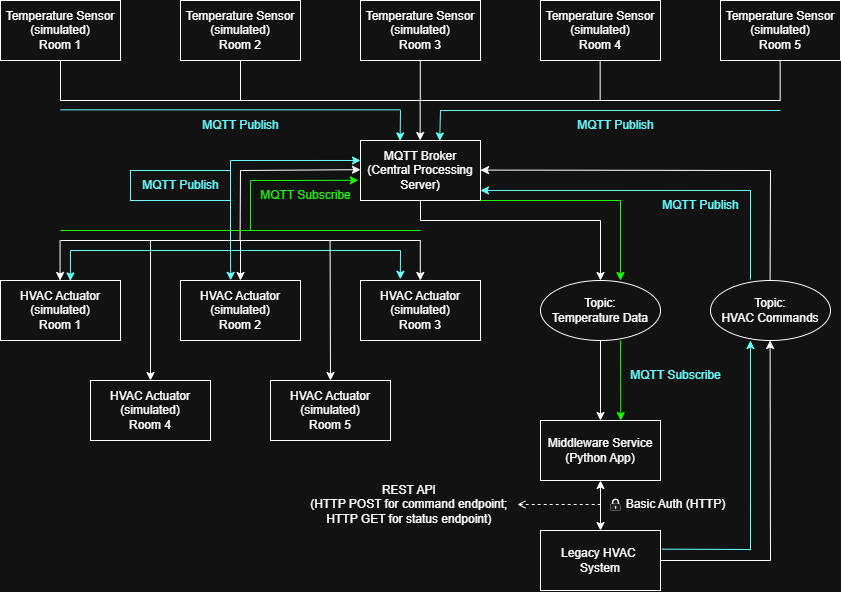

The diagram above was exported from draw.io. Its source (the exported page's mxGraphModel, read from the mxfile embedded in the PNG):
<mxGraphModel dx="1188" dy="626" grid="1" gridSize="10" guides="1" tooltips="1" connect="1" arrows="1" fold="1" page="1" pageScale="1" pageWidth="850" pageHeight="1100" math="0" shadow="0">
  <root>
    <mxCell id="0" />
    <mxCell id="1" parent="0" />
    <mxCell id="r99kiLx7RbcynFJMbjrC-1" value="Temperature Sensor &lt;span style=&quot;background-color: transparent; color: light-dark(rgb(0, 0, 0), rgb(255, 255, 255));&quot;&gt;(simulated)&lt;/span&gt;&lt;div&gt;Room 1&lt;/div&gt;" style="rounded=0;whiteSpace=wrap;html=1;" parent="1" vertex="1">
      <mxGeometry y="40" width="120" height="60" as="geometry" />
    </mxCell>
    <mxCell id="r99kiLx7RbcynFJMbjrC-6" value="MQTT Broker&lt;div&gt;(Central Processing Server)&lt;/div&gt;" style="rounded=0;whiteSpace=wrap;html=1;" parent="1" vertex="1">
      <mxGeometry x="360" y="180" width="120" height="60" as="geometry" />
    </mxCell>
    <mxCell id="r99kiLx7RbcynFJMbjrC-7" value="HVAC Actuator (simulated)&lt;div&gt;Room 1&lt;/div&gt;" style="rounded=0;whiteSpace=wrap;html=1;" parent="1" vertex="1">
      <mxGeometry y="320" width="120" height="60" as="geometry" />
    </mxCell>
    <mxCell id="r99kiLx7RbcynFJMbjrC-8" value="HVAC Actuator (simulated)&lt;div&gt;Room 2&lt;/div&gt;" style="rounded=0;whiteSpace=wrap;html=1;" parent="1" vertex="1">
      <mxGeometry x="180" y="320" width="120" height="60" as="geometry" />
    </mxCell>
    <mxCell id="r99kiLx7RbcynFJMbjrC-9" value="HVAC Actuator (simulated)&lt;div&gt;Room 3&lt;/div&gt;" style="rounded=0;whiteSpace=wrap;html=1;" parent="1" vertex="1">
      <mxGeometry x="360" y="320" width="120" height="60" as="geometry" />
    </mxCell>
    <mxCell id="r99kiLx7RbcynFJMbjrC-10" value="HVAC Actuator (simulated)&lt;div&gt;Room 4&lt;/div&gt;" style="rounded=0;whiteSpace=wrap;html=1;" parent="1" vertex="1">
      <mxGeometry x="90" y="420" width="120" height="60" as="geometry" />
    </mxCell>
    <mxCell id="r99kiLx7RbcynFJMbjrC-11" value="HVAC Actuator (simulated)&lt;div&gt;Room 5&lt;/div&gt;" style="rounded=0;whiteSpace=wrap;html=1;" parent="1" vertex="1">
      <mxGeometry x="270" y="420" width="120" height="60" as="geometry" />
    </mxCell>
    <mxCell id="r99kiLx7RbcynFJMbjrC-12" value="Middleware Service (Python App)" style="rounded=0;whiteSpace=wrap;html=1;" parent="1" vertex="1">
      <mxGeometry x="540" y="460" width="120" height="60" as="geometry" />
    </mxCell>
    <mxCell id="r99kiLx7RbcynFJMbjrC-13" value="" style="endArrow=none;html=1;rounded=0;" parent="1" edge="1">
      <mxGeometry width="50" height="50" relative="1" as="geometry">
        <mxPoint x="60" y="140" as="sourcePoint" />
        <mxPoint x="780" y="140" as="targetPoint" />
      </mxGeometry>
    </mxCell>
    <mxCell id="r99kiLx7RbcynFJMbjrC-14" value="" style="endArrow=none;html=1;rounded=0;entryX=0.5;entryY=1;entryDx=0;entryDy=0;" parent="1" target="r99kiLx7RbcynFJMbjrC-1" edge="1">
      <mxGeometry width="50" height="50" relative="1" as="geometry">
        <mxPoint x="60" y="140" as="sourcePoint" />
        <mxPoint x="450" y="320" as="targetPoint" />
      </mxGeometry>
    </mxCell>
    <mxCell id="r99kiLx7RbcynFJMbjrC-15" value="" style="endArrow=none;html=1;rounded=0;entryX=0.5;entryY=1;entryDx=0;entryDy=0;" parent="1" edge="1">
      <mxGeometry width="50" height="50" relative="1" as="geometry">
        <mxPoint x="240" y="140" as="sourcePoint" />
        <mxPoint x="240" y="100" as="targetPoint" />
      </mxGeometry>
    </mxCell>
    <mxCell id="r99kiLx7RbcynFJMbjrC-16" value="" style="endArrow=none;html=1;rounded=0;entryX=0.5;entryY=1;entryDx=0;entryDy=0;" parent="1" edge="1">
      <mxGeometry width="50" height="50" relative="1" as="geometry">
        <mxPoint x="419.8" y="140" as="sourcePoint" />
        <mxPoint x="419.8" y="100" as="targetPoint" />
      </mxGeometry>
    </mxCell>
    <mxCell id="r99kiLx7RbcynFJMbjrC-18" value="" style="endArrow=none;html=1;rounded=0;entryX=0.5;entryY=1;entryDx=0;entryDy=0;" parent="1" edge="1">
      <mxGeometry width="50" height="50" relative="1" as="geometry">
        <mxPoint x="599.66" y="140" as="sourcePoint" />
        <mxPoint x="599.66" y="100" as="targetPoint" />
      </mxGeometry>
    </mxCell>
    <mxCell id="r99kiLx7RbcynFJMbjrC-19" value="" style="endArrow=none;html=1;rounded=0;entryX=0.5;entryY=1;entryDx=0;entryDy=0;" parent="1" edge="1">
      <mxGeometry width="50" height="50" relative="1" as="geometry">
        <mxPoint x="779.66" y="140" as="sourcePoint" />
        <mxPoint x="779.66" y="100" as="targetPoint" />
      </mxGeometry>
    </mxCell>
    <mxCell id="r99kiLx7RbcynFJMbjrC-20" value="" style="endArrow=none;html=1;rounded=0;entryX=0.5;entryY=1;entryDx=0;entryDy=0;startArrow=classic;startFill=1;" parent="1" edge="1">
      <mxGeometry width="50" height="50" relative="1" as="geometry">
        <mxPoint x="419.66" y="180" as="sourcePoint" />
        <mxPoint x="419.66" y="140" as="targetPoint" />
      </mxGeometry>
    </mxCell>
    <mxCell id="r99kiLx7RbcynFJMbjrC-21" value="" style="endArrow=none;html=1;rounded=0;" parent="1" edge="1">
      <mxGeometry width="50" height="50" relative="1" as="geometry">
        <mxPoint x="239.57999999999998" y="280" as="sourcePoint" />
        <mxPoint x="240" y="210" as="targetPoint" />
      </mxGeometry>
    </mxCell>
    <mxCell id="r99kiLx7RbcynFJMbjrC-22" value="" style="endArrow=none;html=1;rounded=0;" parent="1" edge="1">
      <mxGeometry width="50" height="50" relative="1" as="geometry">
        <mxPoint x="60" y="280" as="sourcePoint" />
        <mxPoint x="420" y="280" as="targetPoint" />
      </mxGeometry>
    </mxCell>
    <mxCell id="r99kiLx7RbcynFJMbjrC-23" value="" style="endArrow=none;html=1;rounded=0;entryX=0.5;entryY=1;entryDx=0;entryDy=0;startArrow=classic;startFill=1;" parent="1" edge="1">
      <mxGeometry width="50" height="50" relative="1" as="geometry">
        <mxPoint x="59.579999999999984" y="320" as="sourcePoint" />
        <mxPoint x="59.579999999999984" y="280" as="targetPoint" />
      </mxGeometry>
    </mxCell>
    <mxCell id="r99kiLx7RbcynFJMbjrC-24" value="" style="endArrow=none;html=1;rounded=0;entryX=0.5;entryY=1;entryDx=0;entryDy=0;startArrow=classic;startFill=1;" parent="1" edge="1">
      <mxGeometry width="50" height="50" relative="1" as="geometry">
        <mxPoint x="240" y="320" as="sourcePoint" />
        <mxPoint x="240" y="280" as="targetPoint" />
      </mxGeometry>
    </mxCell>
    <mxCell id="r99kiLx7RbcynFJMbjrC-25" value="" style="endArrow=none;html=1;rounded=0;entryX=0.5;entryY=1;entryDx=0;entryDy=0;startArrow=classic;startFill=1;" parent="1" edge="1">
      <mxGeometry width="50" height="50" relative="1" as="geometry">
        <mxPoint x="419.79999999999995" y="320" as="sourcePoint" />
        <mxPoint x="419.79999999999995" y="280" as="targetPoint" />
      </mxGeometry>
    </mxCell>
    <mxCell id="r99kiLx7RbcynFJMbjrC-26" value="" style="endArrow=none;html=1;rounded=0;entryX=0.5;entryY=1;entryDx=0;entryDy=0;startArrow=classic;startFill=1;exitX=0.5;exitY=0;exitDx=0;exitDy=0;" parent="1" source="r99kiLx7RbcynFJMbjrC-11" edge="1">
      <mxGeometry width="50" height="50" relative="1" as="geometry">
        <mxPoint x="329.58" y="320" as="sourcePoint" />
        <mxPoint x="329.58" y="280" as="targetPoint" />
      </mxGeometry>
    </mxCell>
    <mxCell id="r99kiLx7RbcynFJMbjrC-27" value="" style="endArrow=none;html=1;rounded=0;startArrow=classic;startFill=1;exitX=0.5;exitY=0;exitDx=0;exitDy=0;" parent="1" source="r99kiLx7RbcynFJMbjrC-10" edge="1">
      <mxGeometry width="50" height="50" relative="1" as="geometry">
        <mxPoint x="159.9999999999999" y="320" as="sourcePoint" />
        <mxPoint x="150" y="280" as="targetPoint" />
      </mxGeometry>
    </mxCell>
    <mxCell id="r99kiLx7RbcynFJMbjrC-36" value="MQTT Publish" style="text;html=1;align=center;verticalAlign=middle;resizable=0;points=[];autosize=1;strokeColor=none;fillColor=none;fontColor=light-dark(#000000,#66FFFF);" parent="1" vertex="1">
      <mxGeometry x="565" y="150" width="100" height="30" as="geometry" />
    </mxCell>
    <mxCell id="r99kiLx7RbcynFJMbjrC-37" value="MQTT Publish" style="text;html=1;align=center;verticalAlign=middle;resizable=0;points=[];autosize=1;strokeColor=none;fillColor=none;fontColor=light-dark(#000000,#66FFFF);" parent="1" vertex="1">
      <mxGeometry x="190" y="150" width="100" height="30" as="geometry" />
    </mxCell>
    <mxCell id="r99kiLx7RbcynFJMbjrC-40" value="" style="endArrow=none;html=1;rounded=0;startArrow=none;startFill=0;endFill=1;" parent="1" edge="1">
      <mxGeometry width="50" height="50" relative="1" as="geometry">
        <mxPoint x="769.58" y="320" as="sourcePoint" />
        <mxPoint x="770" y="210" as="targetPoint" />
      </mxGeometry>
    </mxCell>
    <mxCell id="r99kiLx7RbcynFJMbjrC-41" value="" style="endArrow=none;html=1;rounded=0;startArrow=classic;startFill=1;exitX=0.5;exitY=0;exitDx=0;exitDy=0;" parent="1" source="r99kiLx7RbcynFJMbjrC-44" edge="1">
      <mxGeometry width="50" height="50" relative="1" as="geometry">
        <mxPoint x="670" y="320" as="sourcePoint" />
        <mxPoint x="600" y="260" as="targetPoint" />
      </mxGeometry>
    </mxCell>
    <mxCell id="r99kiLx7RbcynFJMbjrC-44" value="&lt;div&gt;Topic:&lt;/div&gt;Temperature Data" style="ellipse;whiteSpace=wrap;html=1;" parent="1" vertex="1">
      <mxGeometry x="540" y="320" width="120" height="60" as="geometry" />
    </mxCell>
    <mxCell id="r99kiLx7RbcynFJMbjrC-46" value="&lt;div&gt;Topic:&lt;/div&gt;HVAC Commands" style="ellipse;whiteSpace=wrap;html=1;" parent="1" vertex="1">
      <mxGeometry x="710" y="320" width="120" height="60" as="geometry" />
    </mxCell>
    <mxCell id="r99kiLx7RbcynFJMbjrC-47" value="MQTT Subscribe" style="text;html=1;align=center;verticalAlign=middle;resizable=0;points=[];autosize=1;strokeColor=none;fillColor=none;fontColor=light-dark(#000000,#19FF00);" parent="1" vertex="1">
      <mxGeometry x="250" y="220" width="110" height="30" as="geometry" />
    </mxCell>
    <mxCell id="r99kiLx7RbcynFJMbjrC-49" value="" style="endArrow=none;html=1;rounded=0;entryX=0.5;entryY=1;entryDx=0;entryDy=0;startArrow=classic;startFill=1;exitX=0.5;exitY=0;exitDx=0;exitDy=0;" parent="1" source="r99kiLx7RbcynFJMbjrC-12" target="r99kiLx7RbcynFJMbjrC-44" edge="1">
      <mxGeometry width="50" height="50" relative="1" as="geometry">
        <mxPoint x="669.58" y="460" as="sourcePoint" />
        <mxPoint x="669.58" y="420" as="targetPoint" />
      </mxGeometry>
    </mxCell>
    <mxCell id="r99kiLx7RbcynFJMbjrC-50" value="" style="endArrow=classic;html=1;rounded=0;entryX=0.5;entryY=1;entryDx=0;entryDy=0;startArrow=none;startFill=0;endFill=1;" parent="1" edge="1">
      <mxGeometry width="50" height="50" relative="1" as="geometry">
        <mxPoint x="770" y="600" as="sourcePoint" />
        <mxPoint x="769.58" y="380" as="targetPoint" />
      </mxGeometry>
    </mxCell>
    <mxCell id="r99kiLx7RbcynFJMbjrC-54" value="" style="endArrow=classic;html=1;rounded=0;entryX=0.5;entryY=1;entryDx=0;entryDy=0;startArrow=classic;startFill=1;endFill=1;" parent="1" target="r99kiLx7RbcynFJMbjrC-12" edge="1">
      <mxGeometry width="50" height="50" relative="1" as="geometry">
        <mxPoint x="600" y="570" as="sourcePoint" />
        <mxPoint x="669.58" y="520" as="targetPoint" />
      </mxGeometry>
    </mxCell>
    <mxCell id="r99kiLx7RbcynFJMbjrC-55" value="Legacy HVAC&amp;nbsp;&lt;div&gt;System&lt;/div&gt;" style="rounded=0;whiteSpace=wrap;html=1;" parent="1" vertex="1">
      <mxGeometry x="540" y="570" width="120" height="60" as="geometry" />
    </mxCell>
    <mxCell id="r99kiLx7RbcynFJMbjrC-57" value="REST API&amp;nbsp;&lt;div&gt;(HTTP POST for command endpoint;&amp;nbsp;&lt;/div&gt;&lt;div&gt;HTTP GET for status endpoint)&amp;nbsp;&lt;/div&gt;" style="text;html=1;align=center;verticalAlign=middle;resizable=0;points=[];autosize=1;strokeColor=none;fillColor=none;" parent="1" vertex="1">
      <mxGeometry x="300" y="514.25" width="220" height="60" as="geometry" />
    </mxCell>
    <mxCell id="r99kiLx7RbcynFJMbjrC-59" value="" style="endArrow=none;html=1;rounded=0;exitX=1;exitY=0.5;exitDx=0;exitDy=0;" parent="1" source="r99kiLx7RbcynFJMbjrC-55" edge="1">
      <mxGeometry width="50" height="50" relative="1" as="geometry">
        <mxPoint x="550" y="430" as="sourcePoint" />
        <mxPoint x="770" y="600" as="targetPoint" />
      </mxGeometry>
    </mxCell>
    <mxCell id="r99kiLx7RbcynFJMbjrC-60" value="" style="endArrow=none;html=1;rounded=0;exitX=1;exitY=0.5;exitDx=0;exitDy=0;startArrow=classic;startFill=1;" parent="1" edge="1">
      <mxGeometry width="50" height="50" relative="1" as="geometry">
        <mxPoint x="480" y="209.58" as="sourcePoint" />
        <mxPoint x="770" y="210" as="targetPoint" />
      </mxGeometry>
    </mxCell>
    <mxCell id="r99kiLx7RbcynFJMbjrC-64" value="MQTT Subscribe" style="text;html=1;align=center;verticalAlign=middle;resizable=0;points=[];autosize=1;strokeColor=none;fillColor=none;fontColor=light-dark(#000000,#66FFFF);" parent="1" vertex="1">
      <mxGeometry x="620" y="400" width="110" height="30" as="geometry" />
    </mxCell>
    <mxCell id="r99kiLx7RbcynFJMbjrC-65" value="MQTT Publish" style="text;html=1;align=center;verticalAlign=middle;resizable=0;points=[];autosize=1;fontColor=light-dark(#000000,#66FFFF);" parent="1" vertex="1">
      <mxGeometry x="650" y="230" width="100" height="30" as="geometry" />
    </mxCell>
    <mxCell id="r99kiLx7RbcynFJMbjrC-66" value="" style="shape=mxgraph.networks2.icon;aspect=fixed;fillColor=#EDEDED;strokeColor=#000000;gradientColor=#5B6163;network2IconShadow=1;network2bgFillColor=none;network2Icon=mxgraph.networks2.lock;network2IconW=0.8;network2IconH=0.9999;" parent="1" vertex="1">
      <mxGeometry x="610" y="538" width="10" height="12.5" as="geometry" />
    </mxCell>
    <mxCell id="r99kiLx7RbcynFJMbjrC-68" value="Basic Auth (HTTP)" style="text;html=1;align=center;verticalAlign=middle;resizable=0;points=[];autosize=1;strokeColor=none;fillColor=none;" parent="1" vertex="1">
      <mxGeometry x="615" y="529.25" width="120" height="30" as="geometry" />
    </mxCell>
    <mxCell id="r99kiLx7RbcynFJMbjrC-69" value="" style="endArrow=classic;html=1;rounded=0;startArrow=none;startFill=0;endFill=1;" parent="1" edge="1">
      <mxGeometry width="50" height="50" relative="1" as="geometry">
        <mxPoint x="240" y="210" as="sourcePoint" />
        <mxPoint x="360" y="209.17000000000002" as="targetPoint" />
      </mxGeometry>
    </mxCell>
    <mxCell id="r99kiLx7RbcynFJMbjrC-70" value="" style="endArrow=none;html=1;rounded=0;" parent="1" edge="1">
      <mxGeometry width="50" height="50" relative="1" as="geometry">
        <mxPoint x="420" y="260" as="sourcePoint" />
        <mxPoint x="600" y="260" as="targetPoint" />
      </mxGeometry>
    </mxCell>
    <mxCell id="r99kiLx7RbcynFJMbjrC-71" value="" style="endArrow=none;html=1;rounded=0;entryX=0.5;entryY=1;entryDx=0;entryDy=0;" parent="1" target="r99kiLx7RbcynFJMbjrC-6" edge="1">
      <mxGeometry width="50" height="50" relative="1" as="geometry">
        <mxPoint x="420" y="260" as="sourcePoint" />
        <mxPoint x="380" y="310" as="targetPoint" />
      </mxGeometry>
    </mxCell>
    <mxCell id="r99kiLx7RbcynFJMbjrC-72" value="" style="endArrow=none;dashed=1;html=1;rounded=0;exitX=0.986;exitY=0.496;exitDx=0;exitDy=0;exitPerimeter=0;startArrow=open;startFill=0;" parent="1" source="r99kiLx7RbcynFJMbjrC-57" edge="1">
      <mxGeometry width="50" height="50" relative="1" as="geometry">
        <mxPoint x="550" y="544" as="sourcePoint" />
        <mxPoint x="600" y="544" as="targetPoint" />
      </mxGeometry>
    </mxCell>
    <mxCell id="r99kiLx7RbcynFJMbjrC-74" value="Temperature Sensor &lt;span style=&quot;background-color: transparent; color: light-dark(rgb(0, 0, 0), rgb(255, 255, 255));&quot;&gt;(simulated)&lt;/span&gt;&lt;div&gt;Room 2&lt;/div&gt;" style="rounded=0;whiteSpace=wrap;html=1;" parent="1" vertex="1">
      <mxGeometry x="180" y="40" width="120" height="60" as="geometry" />
    </mxCell>
    <mxCell id="r99kiLx7RbcynFJMbjrC-75" value="Temperature Sensor &lt;span style=&quot;background-color: transparent; color: light-dark(rgb(0, 0, 0), rgb(255, 255, 255));&quot;&gt;(simulated)&lt;/span&gt;&lt;div&gt;Room 3&lt;/div&gt;" style="rounded=0;whiteSpace=wrap;html=1;" parent="1" vertex="1">
      <mxGeometry x="360" y="40" width="120" height="60" as="geometry" />
    </mxCell>
    <mxCell id="r99kiLx7RbcynFJMbjrC-76" value="Temperature Sensor &lt;span style=&quot;background-color: transparent; color: light-dark(rgb(0, 0, 0), rgb(255, 255, 255));&quot;&gt;(simulated)&lt;/span&gt;&lt;div&gt;Room 4&lt;/div&gt;" style="rounded=0;whiteSpace=wrap;html=1;" parent="1" vertex="1">
      <mxGeometry x="540" y="40" width="120" height="60" as="geometry" />
    </mxCell>
    <mxCell id="r99kiLx7RbcynFJMbjrC-77" value="Temperature Sensor &lt;span style=&quot;background-color: transparent; color: light-dark(rgb(0, 0, 0), rgb(255, 255, 255));&quot;&gt;(simulated)&lt;/span&gt;&lt;div&gt;Room 5&lt;/div&gt;" style="rounded=0;whiteSpace=wrap;html=1;" parent="1" vertex="1">
      <mxGeometry x="720" y="40" width="120" height="60" as="geometry" />
    </mxCell>
    <mxCell id="7_O8YAnIxEZbWXavXWQq-1" value="" style="endArrow=classic;html=1;rounded=0;entryX=1;entryY=0.833;entryDx=0;entryDy=0;entryPerimeter=0;strokeColor=light-dark(#000000,#66FFFF);fontColor=light-dark(#000000,#66FFFF);" edge="1" parent="1" target="r99kiLx7RbcynFJMbjrC-6">
      <mxGeometry width="50" height="50" relative="1" as="geometry">
        <mxPoint x="750" y="230" as="sourcePoint" />
        <mxPoint x="490" y="224.75" as="targetPoint" />
      </mxGeometry>
    </mxCell>
    <mxCell id="7_O8YAnIxEZbWXavXWQq-2" value="" style="endArrow=none;html=1;rounded=0;fontColor=light-dark(#000000,#66FFFF);strokeColor=light-dark(#000000,#66FFFF);" edge="1" parent="1">
      <mxGeometry width="50" height="50" relative="1" as="geometry">
        <mxPoint x="750" y="319" as="sourcePoint" />
        <mxPoint x="750" y="230" as="targetPoint" />
      </mxGeometry>
    </mxCell>
    <mxCell id="7_O8YAnIxEZbWXavXWQq-3" value="" style="endArrow=none;html=1;rounded=0;fontColor=light-dark(#000000,#0011FF);strokeColor=light-dark(#000000,#66FFFF);exitX=1.011;exitY=0.311;exitDx=0;exitDy=0;exitPerimeter=0;" edge="1" parent="1" source="r99kiLx7RbcynFJMbjrC-55">
      <mxGeometry width="50" height="50" relative="1" as="geometry">
        <mxPoint x="699.83" y="595" as="sourcePoint" />
        <mxPoint x="750" y="589" as="targetPoint" />
      </mxGeometry>
    </mxCell>
    <mxCell id="7_O8YAnIxEZbWXavXWQq-4" value="" style="endArrow=classic;html=1;rounded=0;entryX=0.333;entryY=1;entryDx=0;entryDy=0;entryPerimeter=0;strokeColor=light-dark(#000000,#66FFFF);" edge="1" parent="1" target="r99kiLx7RbcynFJMbjrC-46">
      <mxGeometry width="50" height="50" relative="1" as="geometry">
        <mxPoint x="750" y="590" as="sourcePoint" />
        <mxPoint x="620" y="270" as="targetPoint" />
      </mxGeometry>
    </mxCell>
    <mxCell id="7_O8YAnIxEZbWXavXWQq-5" value="" style="endArrow=classic;html=1;rounded=0;strokeColor=light-dark(#000000,#66FFFF);entryX=0.66;entryY=0.007;entryDx=0;entryDy=0;entryPerimeter=0;" edge="1" parent="1" target="r99kiLx7RbcynFJMbjrC-6">
      <mxGeometry width="50" height="50" relative="1" as="geometry">
        <mxPoint x="440" y="150" as="sourcePoint" />
        <mxPoint x="440" y="170" as="targetPoint" />
      </mxGeometry>
    </mxCell>
    <mxCell id="7_O8YAnIxEZbWXavXWQq-6" value="" style="endArrow=none;html=1;rounded=0;fontColor=light-dark(#000000,#66FFFF);strokeColor=light-dark(#000000,#66FFFF);exitX=1.011;exitY=0.311;exitDx=0;exitDy=0;exitPerimeter=0;" edge="1" parent="1">
      <mxGeometry width="50" height="50" relative="1" as="geometry">
        <mxPoint x="440" y="150" as="sourcePoint" />
        <mxPoint x="780" y="150" as="targetPoint" />
      </mxGeometry>
    </mxCell>
    <mxCell id="7_O8YAnIxEZbWXavXWQq-8" value="" style="endArrow=none;html=1;rounded=0;fontColor=light-dark(#000000,#66FFFF);strokeColor=light-dark(#000000,#66FFFF);exitX=1.011;exitY=0.311;exitDx=0;exitDy=0;exitPerimeter=0;" edge="1" parent="1">
      <mxGeometry width="50" height="50" relative="1" as="geometry">
        <mxPoint x="60" y="149.31" as="sourcePoint" />
        <mxPoint x="400" y="149.31" as="targetPoint" />
      </mxGeometry>
    </mxCell>
    <mxCell id="7_O8YAnIxEZbWXavXWQq-11" value="" style="endArrow=classic;html=1;rounded=0;strokeColor=light-dark(#000000,#66FFFF);entryX=0.33;entryY=0.007;entryDx=0;entryDy=0;entryPerimeter=0;fontColor=light-dark(#000000,#66FFFF);" edge="1" parent="1" target="r99kiLx7RbcynFJMbjrC-6">
      <mxGeometry width="50" height="50" relative="1" as="geometry">
        <mxPoint x="400" y="150" as="sourcePoint" />
        <mxPoint x="400" y="177" as="targetPoint" />
      </mxGeometry>
    </mxCell>
    <mxCell id="7_O8YAnIxEZbWXavXWQq-12" value="" style="endArrow=none;html=1;rounded=0;fontColor=light-dark(#000000,#19FF00);strokeColor=light-dark(#000000,#19FF00);" edge="1" parent="1">
      <mxGeometry width="50" height="50" relative="1" as="geometry">
        <mxPoint x="60" y="270" as="sourcePoint" />
        <mxPoint x="420" y="270" as="targetPoint" />
      </mxGeometry>
    </mxCell>
    <mxCell id="7_O8YAnIxEZbWXavXWQq-13" value="" style="endArrow=none;html=1;rounded=0;fontColor=light-dark(#000000,#19FF00);strokeColor=light-dark(#000000,#19FF00);" edge="1" parent="1">
      <mxGeometry width="50" height="50" relative="1" as="geometry">
        <mxPoint x="250" y="270" as="sourcePoint" />
        <mxPoint x="250" y="220" as="targetPoint" />
      </mxGeometry>
    </mxCell>
    <mxCell id="7_O8YAnIxEZbWXavXWQq-14" value="" style="endArrow=classic;html=1;rounded=0;strokeColor=light-dark(#000000,#19FF00);entryX=-0.018;entryY=0.664;entryDx=0;entryDy=0;entryPerimeter=0;" edge="1" parent="1" target="r99kiLx7RbcynFJMbjrC-6">
      <mxGeometry width="50" height="50" relative="1" as="geometry">
        <mxPoint x="250" y="220" as="sourcePoint" />
        <mxPoint x="330" y="250" as="targetPoint" />
      </mxGeometry>
    </mxCell>
    <mxCell id="7_O8YAnIxEZbWXavXWQq-15" value="" style="endArrow=classic;html=1;rounded=0;strokeColor=light-dark(#000000,#19FF00);entryX=0.669;entryY=0;entryDx=0;entryDy=0;entryPerimeter=0;" edge="1" parent="1" target="r99kiLx7RbcynFJMbjrC-12">
      <mxGeometry width="50" height="50" relative="1" as="geometry">
        <mxPoint x="620" y="380" as="sourcePoint" />
        <mxPoint x="728" y="330" as="targetPoint" />
      </mxGeometry>
    </mxCell>
    <mxCell id="7_O8YAnIxEZbWXavXWQq-16" value="" style="endArrow=none;html=1;rounded=0;fontColor=light-dark(#000000,#66FFFF);strokeColor=light-dark(#000000,#66FFFF);" edge="1" parent="1">
      <mxGeometry width="50" height="50" relative="1" as="geometry">
        <mxPoint x="70" y="290" as="sourcePoint" />
        <mxPoint x="400" y="290" as="targetPoint" />
      </mxGeometry>
    </mxCell>
    <mxCell id="7_O8YAnIxEZbWXavXWQq-17" value="" style="endArrow=classic;html=1;rounded=0;strokeColor=light-dark(#000000,#66FFFF);entryX=0;entryY=0.333;entryDx=0;entryDy=0;entryPerimeter=0;fontColor=light-dark(#000000,#66FFFF);" edge="1" parent="1" target="r99kiLx7RbcynFJMbjrC-6">
      <mxGeometry width="50" height="50" relative="1" as="geometry">
        <mxPoint x="230" y="200" as="sourcePoint" />
        <mxPoint x="350" y="200" as="targetPoint" />
      </mxGeometry>
    </mxCell>
    <mxCell id="7_O8YAnIxEZbWXavXWQq-18" value="" style="endArrow=none;html=1;rounded=0;fontColor=light-dark(#000000,#66FFFF);strokeColor=light-dark(#000000,#66FFFF);" edge="1" parent="1">
      <mxGeometry width="50" height="50" relative="1" as="geometry">
        <mxPoint x="230" y="200" as="sourcePoint" />
        <mxPoint x="230" y="290" as="targetPoint" />
      </mxGeometry>
    </mxCell>
    <mxCell id="7_O8YAnIxEZbWXavXWQq-19" value="MQTT Publish" style="text;html=1;align=center;verticalAlign=middle;resizable=0;points=[];autosize=1;strokeColor=light-dark(#000000,#66FFFF);fillColor=none;fontColor=light-dark(#000000,#66FFFF);" vertex="1" parent="1">
      <mxGeometry x="130" y="210" width="100" height="30" as="geometry" />
    </mxCell>
    <mxCell id="7_O8YAnIxEZbWXavXWQq-20" value="" style="endArrow=classic;html=1;rounded=0;strokeColor=light-dark(#000000,#19FF00);entryX=0.669;entryY=0;entryDx=0;entryDy=0;entryPerimeter=0;" edge="1" parent="1">
      <mxGeometry width="50" height="50" relative="1" as="geometry">
        <mxPoint x="620" y="240" as="sourcePoint" />
        <mxPoint x="620" y="320" as="targetPoint" />
      </mxGeometry>
    </mxCell>
    <mxCell id="7_O8YAnIxEZbWXavXWQq-21" value="" style="endArrow=none;html=1;rounded=0;fontColor=light-dark(#000000,#19FF00);strokeColor=light-dark(#000000,#19FF00);exitX=1;exitY=1;exitDx=0;exitDy=0;" edge="1" parent="1" source="r99kiLx7RbcynFJMbjrC-6">
      <mxGeometry width="50" height="50" relative="1" as="geometry">
        <mxPoint x="520" y="300" as="sourcePoint" />
        <mxPoint x="620" y="240" as="targetPoint" />
      </mxGeometry>
    </mxCell>
    <mxCell id="7_O8YAnIxEZbWXavXWQq-22" value="" style="endArrow=classic;html=1;rounded=0;strokeColor=light-dark(#000000,#66FFFF);entryX=0.332;entryY=-0.02;entryDx=0;entryDy=0;entryPerimeter=0;fontColor=light-dark(#000000,#66FFFF);" edge="1" parent="1" target="r99kiLx7RbcynFJMbjrC-9">
      <mxGeometry width="50" height="50" relative="1" as="geometry">
        <mxPoint x="400" y="290" as="sourcePoint" />
        <mxPoint x="400" y="310" as="targetPoint" />
      </mxGeometry>
    </mxCell>
    <mxCell id="7_O8YAnIxEZbWXavXWQq-23" value="" style="endArrow=classic;html=1;rounded=0;strokeColor=light-dark(#000000,#66FFFF);entryX=0.418;entryY=-0.002;entryDx=0;entryDy=0;entryPerimeter=0;fontColor=light-dark(#000000,#66FFFF);" edge="1" parent="1" target="r99kiLx7RbcynFJMbjrC-8">
      <mxGeometry width="50" height="50" relative="1" as="geometry">
        <mxPoint x="230" y="290" as="sourcePoint" />
        <mxPoint x="230" y="317" as="targetPoint" />
      </mxGeometry>
    </mxCell>
    <mxCell id="7_O8YAnIxEZbWXavXWQq-24" value="" style="endArrow=classic;html=1;rounded=0;strokeColor=light-dark(#000000,#66FFFF);entryX=0.582;entryY=0.007;entryDx=0;entryDy=0;entryPerimeter=0;fontColor=light-dark(#000000,#66FFFF);" edge="1" parent="1" target="r99kiLx7RbcynFJMbjrC-7">
      <mxGeometry width="50" height="50" relative="1" as="geometry">
        <mxPoint x="70" y="290" as="sourcePoint" />
        <mxPoint x="70" y="317" as="targetPoint" />
      </mxGeometry>
    </mxCell>
  </root>
</mxGraphModel>